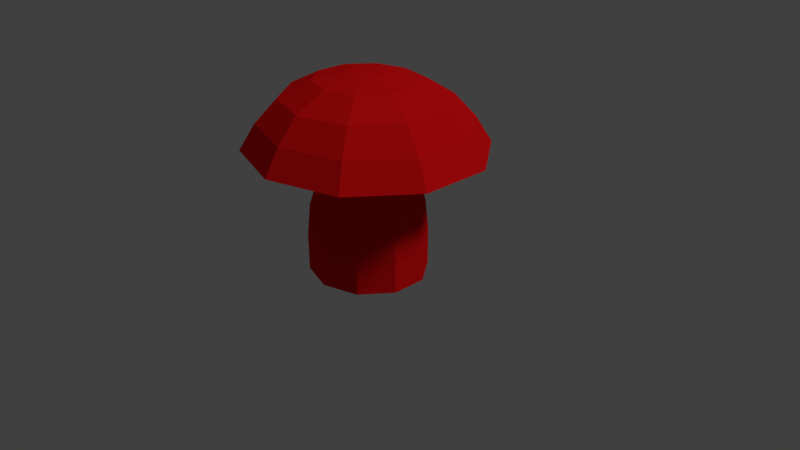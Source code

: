 # Source: RV_JAOP_12.blend  (saved by Blender 2.79.0; exported with 4.5.12 LTS)
import bpy
from mathutils import Matrix  # noqa: F401  (used for matrix-valued properties, if any)

bpy.ops.wm.read_factory_settings(use_empty=True)
scene = bpy.context.scene
scene.name = 'Scene'

# ---- collections
col_collection_1 = bpy.data.collections.new('Collection 1'); scene.collection.children.link(col_collection_1)

# ---- materials (node trees are filled in below, after node groups)
mat_material_001 = bpy.data.materials.new('Material.001')
mat_material_001.alpha_threshold = 0.0
mat_material_001.use_transparent_shadow = False
mat_material_001.diffuse_color = (0.8, 0.006263, 0.007711, 1.0)
mat_material_001.roughness = 0.5

# ---- material node trees

# ---- world
world_world = bpy.data.worlds.new('World'); scene.world = world_world
world_world.color = (0.05088, 0.05088, 0.05088)
world_world.use_sun_shadow = False
world_world.sun_shadow_jitter_overblur = 0.0
world_world.cycles.sampling_method = 'MANUAL'

# ---- cameras
cam_camera = bpy.data.cameras.new('Camera')
cam_camera.clip_end = 100.0
cam_camera.lens = 35.0
cam_camera.sensor_width = 32.0
cam_camera.sensor_height = 18.0
cam_camera.ortho_scale = 7.314
cam_camera.dof.focus_distance = 0.0
cam_camera.dof.aperture_fstop = 128.0

# ---- lights
light_lamp = bpy.data.lights.new('Lamp', 'SUN')
light_lamp.transmission_factor = 0.0
light_lamp.cutoff_distance = 30.0
light_lamp.angle = 0.1993
light_lamp.energy = 1.0
light_lamp.shadow_buffer_clip_start = 1.001
light_lamp.shadow_soft_size = 0.1
light_lamp.shadow_cascade_max_distance = 1000.0

# ---- meshes
me_cylinder_001 = bpy.data.meshes.new('Cylinder.001')
me_cylinder_001.from_pydata([(0.5506, 1.666, 3.21), (-0.006511, 2.06, 3.21), (-0.006511, 2.173, -0.7115), (-0.006511, 2.173, 1.462), (0.5813, 1.758, -0.7115), (0.5813, 1.758, 1.462), (0.9445, 0.6716, -0.7115), (0.9445, 0.6716, 1.462), (0.9445, -0.6716, -0.7115), (0.9445, -0.6716, 1.462), (0.5813, -1.758, -0.7115), (0.5813, -1.758, 1.462), (-0.006511, -2.173, -0.7115), (-0.006511, -2.173, 1.462), (-0.5943, -1.758, -0.7115), (-0.5943, -1.758, 1.462), (-0.9576, -0.6716, -0.7115), (-0.9576, -0.6716, 1.462), (-0.9576, 0.6716, -0.7115), (-0.9576, 0.6716, 1.462), (-0.5943, 1.758, -0.7115), (-0.5943, 1.758, 1.462), (0.8949, 0.6365, 3.21), (0.8949, -0.6366, 3.21), (0.5506, -1.666, 3.21), (-0.006511, -2.06, 3.21), (-0.5636, -1.666, 3.21), (-0.908, -0.6366, 3.21), (-0.908, 0.6365, 3.21), (-0.5636, 1.666, 3.21), (0.4442, 1.348, 5.117), (-0.006511, 1.666, 5.117), (0.7227, 0.5149, 5.117), (0.7227, -0.5149, 5.117), (0.4442, -1.348, 5.117), (-0.006511, -1.666, 5.117), (-0.4572, -1.348, 5.117), (-0.7357, -0.5149, 5.117), (-0.7357, 0.5149, 5.117), (-0.4572, 1.348, 5.117), (0.8657, 2.609, 5.626), (-0.006511, 3.225, 5.626), (1.405, 0.9966, 5.626), (1.405, -0.9966, 5.626), (0.8657, -2.609, 5.626), (-0.006511, -3.225, 5.626), (-0.8788, -2.609, 5.626), (-1.418, -0.9966, 5.626), (-1.418, 0.9966, 5.626), (-0.8788, 2.609, 5.626), (1.17, 3.519, 6.484), (-0.006511, 4.35, 6.484), (1.897, 1.344, 6.484), (1.897, -1.344, 6.484), (1.17, -3.519, 6.484), (-0.006511, -4.35, 6.484), (-1.183, -3.519, 6.484), (-1.91, -1.344, 6.484), (-1.91, 1.344, 6.484), (-1.183, 3.519, 6.484), (1.015, 3.055, 7.914), (-0.006511, 3.776, 7.914), (1.646, 1.167, 7.914), (1.646, -1.167, 7.914), (1.015, -3.055, 7.914), (-0.006511, -3.776, 7.914), (-1.028, -3.055, 7.914), (-1.659, -1.167, 7.914), (-1.659, 1.167, 7.914), (-1.028, 3.055, 7.914), (0.8037, 2.424, 9.218), (-0.006511, 2.996, 9.218), (1.304, 0.9257, 9.218), (1.304, -0.9257, 9.218), (0.8037, -2.424, 9.218), (-0.006511, -2.996, 9.218), (-0.8167, -2.424, 9.218), (-1.318, -0.9257, 9.218), (-1.318, 0.9257, 9.218), (-0.8167, 2.424, 9.218), (0.4904, 1.486, 10.14), (-0.006511, 1.837, 10.14), (0.7974, 0.5677, 10.14), (0.7974, -0.5677, 10.14), (0.4904, -1.486, 10.14), (-0.006511, -1.837, 10.14), (-0.5034, -1.486, 10.14), (-0.8105, -0.5677, 10.14), (-0.8105, 0.5677, 10.14), (-0.5034, 1.486, 10.14), (0.1771, 0.5492, 10.49), (-0.006511, 0.6789, 10.49), (0.2906, 0.2098, 10.49), (0.2906, -0.2098, 10.49), (0.1771, -0.5492, 10.49), (-0.006511, -0.6789, 10.49), (-0.1901, -0.5492, 10.49), (-0.3036, -0.2098, 10.49), (-0.3036, 0.2098, 10.49), (-0.1901, 0.5492, 10.49), (0.02746, 0.1016, 10.52), (-0.006511, 0.1256, 10.52), (0.04846, 0.03881, 10.52), (0.04846, -0.03883, 10.52), (0.02746, -0.1016, 10.52), (-0.006511, -0.1256, 10.52), (-0.04049, -0.1016, 10.52), (-0.06148, -0.03883, 10.52), (-0.06148, 0.03881, 10.52), (-0.04049, 0.1016, 10.52)], [], [(23, 22, 32, 33), (3, 21, 29, 1), (2, 3, 5, 4), (25, 24, 34, 35), (7, 5, 0, 22), (4, 5, 7, 6), (29, 28, 38, 39), (11, 9, 23, 24), (6, 7, 9, 8), (28, 27, 37, 38), (15, 13, 25, 26), (8, 9, 11, 10), (26, 25, 35, 36), (19, 17, 27, 28), (10, 11, 13, 12), (1, 29, 39, 31), (9, 7, 22, 23), (12, 13, 15, 14), (24, 23, 33, 34), (13, 11, 24, 25), (14, 15, 17, 16), (37, 36, 46, 47), (17, 15, 26, 27), (16, 17, 19, 18), (21, 19, 28, 29), (22, 0, 30, 32), (18, 19, 21, 20), (0, 1, 31, 30), (5, 3, 1, 0), (20, 21, 3, 2), (27, 26, 36, 37), (41, 49, 59, 51), (31, 39, 49, 41), (33, 32, 42, 43), (36, 35, 45, 46), (39, 38, 48, 49), (32, 30, 40, 42), (35, 34, 44, 45), (38, 37, 47, 48), (30, 31, 41, 40), (34, 33, 43, 44), (53, 52, 62, 63), (43, 42, 52, 53), (46, 45, 55, 56), (49, 48, 58, 59), (42, 40, 50, 52), (45, 44, 54, 55), (48, 47, 57, 58), (40, 41, 51, 50), (44, 43, 53, 54), (47, 46, 56, 57), (66, 65, 75, 76), (56, 55, 65, 66), (59, 58, 68, 69), (52, 50, 60, 62), (55, 54, 64, 65), (58, 57, 67, 68), (50, 51, 61, 60), (54, 53, 63, 64), (57, 56, 66, 67), (51, 59, 69, 61), (79, 78, 88, 89), (69, 68, 78, 79), (62, 60, 70, 72), (65, 64, 74, 75), (68, 67, 77, 78), (60, 61, 71, 70), (64, 63, 73, 74), (67, 66, 76, 77), (61, 69, 79, 71), (63, 62, 72, 73), (85, 84, 94, 95), (72, 70, 80, 82), (75, 74, 84, 85), (78, 77, 87, 88), (70, 71, 81, 80), (74, 73, 83, 84), (77, 76, 86, 87), (71, 79, 89, 81), (73, 72, 82, 83), (76, 75, 85, 86), (98, 97, 107, 108), (88, 87, 97, 98), (80, 81, 91, 90), (84, 83, 93, 94), (87, 86, 96, 97), (81, 89, 99, 91), (83, 82, 92, 93), (86, 85, 95, 96), (89, 88, 98, 99), (82, 80, 90, 92), (100, 101, 109, 108, 107, 106, 105, 104, 103, 102), (90, 91, 101, 100), (94, 93, 103, 104), (97, 96, 106, 107), (91, 99, 109, 101), (93, 92, 102, 103), (96, 95, 105, 106), (99, 98, 108, 109), (92, 90, 100, 102), (95, 94, 104, 105)])
_uv = me_cylinder_001.uv_layers.new(name='UVMap')
_uv.uv.foreach_set('vector', [0.122, 0.6312, 0.1858, 0.6233, 0.196, 0.7214, 0.1416, 0.73, 0.271, 0.531, 0.3065, 0.5322, 0.3034, 0.6168, 0.2709, 0.6142, 0.2722, 0.4203, 0.271, 0.531, 0.2355, 0.532, 0.2339, 0.4203, 0.03085, 0.6455, 0.06642, 0.6387, 0.09492, 0.7374, 0.0659, 0.7442, 0.1784, 0.5357, 0.2355, 0.532, 0.2384, 0.6168, 0.1858, 0.6233, 0.2339, 0.4203, 0.2355, 0.532, 0.1784, 0.5357, 0.1724, 0.4223, 0.3034, 0.6168, 0.3558, 0.6232, 0.3459, 0.7212, 0.2998, 0.7145, 0.05068, 0.5486, 0.1101, 0.542, 0.122, 0.6312, 0.06642, 0.6387, 0.1724, 0.4223, 0.1784, 0.5357, 0.1101, 0.542, 0.1002, 0.4274, 0.3558, 0.6232, 0.419, 0.6314, 0.3999, 0.7288, 0.3459, 0.7212, 0.4897, 0.5498, 0.5269, 0.5549, 0.5091, 0.6456, 0.474, 0.6388, 0.1002, 0.4274, 0.1101, 0.542, 0.05068, 0.5486, 0.0387, 0.4333, 0.474, 0.6388, 0.5091, 0.6456, 0.4745, 0.7428, 0.4459, 0.7361, 0.3634, 0.5363, 0.4311, 0.543, 0.419, 0.6314, 0.3558, 0.6232, 0.0387, 0.4333, 0.05068, 0.5486, 0.01288, 0.5537, 0.0001248, 0.4374, 0.2709, 0.6142, 0.3034, 0.6168, 0.2998, 0.7145, 0.271, 0.7117, 0.1101, 0.542, 0.1784, 0.5357, 0.1858, 0.6233, 0.122, 0.6312, 0.5397, 0.4414, 0.5269, 0.5549, 0.4897, 0.5498, 0.5022, 0.4372, 0.06642, 0.6387, 0.122, 0.6312, 0.1416, 0.73, 0.09492, 0.7374, 0.01288, 0.5537, 0.05068, 0.5486, 0.06642, 0.6387, 0.03085, 0.6455, 0.5022, 0.4372, 0.4897, 0.5498, 0.4311, 0.543, 0.4419, 0.4308, 0.2121, 0.8372, 0.1723, 0.8503, 0.1075, 0.8273, 0.1866, 0.7958, 0.4311, 0.543, 0.4897, 0.5498, 0.474, 0.6388, 0.419, 0.6314, 0.4419, 0.4308, 0.4311, 0.543, 0.3634, 0.5363, 0.3709, 0.4246, 0.3065, 0.5322, 0.3634, 0.5363, 0.3558, 0.6232, 0.3034, 0.6168, 0.1858, 0.6233, 0.2384, 0.6168, 0.2421, 0.7145, 0.196, 0.7214, 0.3709, 0.4246, 0.3634, 0.5363, 0.3065, 0.5322, 0.3102, 0.4213, 0.2384, 0.6168, 0.2709, 0.6142, 0.271, 0.7117, 0.2421, 0.7145, 0.2355, 0.532, 0.271, 0.531, 0.2709, 0.6142, 0.2384, 0.6168, 0.3102, 0.4213, 0.3065, 0.5322, 0.271, 0.531, 0.2722, 0.4203, 0.419, 0.6314, 0.474, 0.6388, 0.4459, 0.7361, 0.3999, 0.7288, 0.3955, 0.8722, 0.3653, 0.8276, 0.4297, 0.7984, 0.4729, 0.8721, 0.3159, 0.8724, 0.3007, 0.851, 0.3653, 0.8276, 0.3955, 0.8722, 0.2116, 0.9063, 0.2609, 0.9071, 0.2864, 0.9485, 0.1867, 0.9472, 0.1723, 0.8503, 0.157, 0.8719, 0.07752, 0.8721, 0.1075, 0.8273, 0.3007, 0.851, 0.2614, 0.838, 0.2863, 0.7971, 0.3653, 0.8276, 0.2609, 0.9071, 0.3006, 0.894, 0.3655, 0.917, 0.2864, 0.9485, 0.157, 0.8719, 0.1723, 0.8933, 0.1077, 0.9167, 0.07752, 0.8721, 0.2614, 0.838, 0.2121, 0.8372, 0.1866, 0.7958, 0.2863, 0.7971, 0.3006, 0.894, 0.3159, 0.8724, 0.3955, 0.8722, 0.3655, 0.917, 0.1723, 0.8933, 0.2116, 0.9063, 0.1867, 0.9472, 0.1077, 0.9167, 0.1821, 0.0001248, 0.3788, 0.0001251, 0.3384, 0.09325, 0.2194, 0.08884, 0.1867, 0.9472, 0.2864, 0.9485, 0.3117, 0.9999, 0.1624, 0.9999, 0.1075, 0.8273, 0.07752, 0.8721, 0.0001248, 0.8722, 0.04308, 0.7985, 0.3653, 0.8276, 0.2863, 0.7971, 0.3106, 0.7444, 0.4297, 0.7984, 0.2864, 0.9485, 0.3655, 0.917, 0.4299, 0.9458, 0.3117, 0.9999, 0.07752, 0.8721, 0.1077, 0.9167, 0.04324, 0.9459, 0.0001248, 0.8722, 0.2863, 0.7971, 0.1866, 0.7958, 0.1613, 0.7444, 0.3106, 0.7444, 0.3655, 0.917, 0.3955, 0.8722, 0.4729, 0.8721, 0.4299, 0.9458, 0.1077, 0.9167, 0.1867, 0.9472, 0.1624, 0.9999, 0.04324, 0.9459, 0.1866, 0.7958, 0.1075, 0.8273, 0.04308, 0.7985, 0.1613, 0.7444, 0.1269, 0.2688, 0.1005, 0.2054, 0.1707, 0.2069, 0.1888, 0.2408, 0.03404, 0.3099, 0.0001248, 0.2026, 0.1005, 0.2054, 0.1269, 0.2688, 0.513, 0.3216, 0.3714, 0.4201, 0.3341, 0.3314, 0.4237, 0.2766, 0.3788, 0.0001251, 0.5194, 0.1103, 0.4265, 0.1514, 0.3384, 0.09325, 0.0001248, 0.2026, 0.04053, 0.0986, 0.1298, 0.1436, 0.1005, 0.2054, 0.3714, 0.4201, 0.1747, 0.4201, 0.215, 0.327, 0.3341, 0.3314, 0.5194, 0.1103, 0.5534, 0.2176, 0.453, 0.2149, 0.4265, 0.1514, 0.04053, 0.0986, 0.1821, 0.0001248, 0.2194, 0.08884, 0.1298, 0.1436, 0.1747, 0.4201, 0.03404, 0.3099, 0.1269, 0.2688, 0.215, 0.327, 0.5534, 0.2176, 0.513, 0.3216, 0.4237, 0.2766, 0.453, 0.2149, 0.3633, 0.2465, 0.3095, 0.2729, 0.2928, 0.2379, 0.3211, 0.2278, 0.4237, 0.2766, 0.3341, 0.3314, 0.3095, 0.2729, 0.3633, 0.2465, 0.3384, 0.09325, 0.4265, 0.1514, 0.3647, 0.1794, 0.3125, 0.1515, 0.1005, 0.2054, 0.1298, 0.1436, 0.1902, 0.1737, 0.1707, 0.2069, 0.3341, 0.3314, 0.215, 0.327, 0.2409, 0.2687, 0.3095, 0.2729, 0.4265, 0.1514, 0.453, 0.2149, 0.3828, 0.2134, 0.3647, 0.1794, 0.1298, 0.1436, 0.2194, 0.08884, 0.244, 0.1473, 0.1902, 0.1737, 0.215, 0.327, 0.1269, 0.2688, 0.1888, 0.2408, 0.2409, 0.2687, 0.453, 0.2149, 0.4237, 0.2766, 0.3633, 0.2465, 0.3828, 0.2134, 0.2194, 0.08884, 0.3384, 0.09325, 0.3125, 0.1515, 0.244, 0.1473, 0.2214, 0.2079, 0.2324, 0.1924, 0.2612, 0.2038, 0.2571, 0.2091, 0.3125, 0.1515, 0.3647, 0.1794, 0.3221, 0.1962, 0.2951, 0.185, 0.1707, 0.2069, 0.1902, 0.1737, 0.2324, 0.1924, 0.2214, 0.2079, 0.3095, 0.2729, 0.2409, 0.2687, 0.2584, 0.2352, 0.2928, 0.2379, 0.3647, 0.1794, 0.3828, 0.2134, 0.3321, 0.2123, 0.3221, 0.1962, 0.1902, 0.1737, 0.244, 0.1473, 0.2606, 0.1824, 0.2324, 0.1924, 0.2409, 0.2687, 0.1888, 0.2408, 0.2314, 0.224, 0.2584, 0.2352, 0.3828, 0.2134, 0.3633, 0.2465, 0.3211, 0.2278, 0.3321, 0.2123, 0.244, 0.1473, 0.3125, 0.1515, 0.2951, 0.185, 0.2606, 0.1824, 0.1888, 0.2408, 0.1707, 0.2069, 0.2214, 0.2079, 0.2314, 0.224, 0.2822, 0.2192, 0.2702, 0.2183, 0.2755, 0.2116, 0.2777, 0.2118, 0.2928, 0.2379, 0.2584, 0.2352, 0.2702, 0.2183, 0.2822, 0.2192, 0.3221, 0.1962, 0.3321, 0.2123, 0.2963, 0.2112, 0.2928, 0.2056, 0.2324, 0.1924, 0.2606, 0.1824, 0.2712, 0.201, 0.2612, 0.2038, 0.2584, 0.2352, 0.2314, 0.224, 0.2607, 0.2146, 0.2702, 0.2183, 0.3321, 0.2123, 0.3211, 0.2278, 0.2923, 0.2164, 0.2963, 0.2112, 0.2606, 0.1824, 0.2951, 0.185, 0.2833, 0.2019, 0.2712, 0.201, 0.2314, 0.224, 0.2214, 0.2079, 0.2571, 0.2091, 0.2607, 0.2146, 0.3211, 0.2278, 0.2928, 0.2379, 0.2822, 0.2192, 0.2923, 0.2164, 0.2951, 0.185, 0.3221, 0.1962, 0.2928, 0.2056, 0.2833, 0.2019, 0.2797, 0.2093, 0.2804, 0.2103, 0.2796, 0.2113, 0.2777, 0.2118, 0.2755, 0.2116, 0.2737, 0.2109, 0.2731, 0.2099, 0.2739, 0.2089, 0.2757, 0.2084, 0.278, 0.2086, 0.2928, 0.2056, 0.2963, 0.2112, 0.2804, 0.2103, 0.2797, 0.2093, 0.2612, 0.2038, 0.2712, 0.201, 0.2757, 0.2084, 0.2739, 0.2089, 0.2702, 0.2183, 0.2607, 0.2146, 0.2737, 0.2109, 0.2755, 0.2116, 0.2963, 0.2112, 0.2923, 0.2164, 0.2796, 0.2113, 0.2804, 0.2103, 0.2712, 0.201, 0.2833, 0.2019, 0.278, 0.2086, 0.2757, 0.2084, 0.2607, 0.2146, 0.2571, 0.2091, 0.2731, 0.2099, 0.2737, 0.2109, 0.2923, 0.2164, 0.2822, 0.2192, 0.2777, 0.2118, 0.2796, 0.2113, 0.2833, 0.2019, 0.2928, 0.2056, 0.2797, 0.2093, 0.278, 0.2086, 0.2571, 0.2091, 0.2612, 0.2038, 0.2739, 0.2089, 0.2731, 0.2099])
_ca = me_cylinder_001.color_attributes.new('Col', 'BYTE_COLOR', 'CORNER')
_ca.data.foreach_set('color', [1.0, 1.0, 1.0, 1.0, 1.0, 1.0, 1.0, 1.0, 1.0, 1.0, 1.0, 1.0, 1.0, 1.0, 1.0, 1.0, 1.0, 1.0, 1.0, 1.0, 1.0, 1.0, 1.0, 1.0, 1.0, 1.0, 1.0, 1.0, 1.0, 1.0, 1.0, 1.0, 1.0, 1.0, 1.0, 1.0, 1.0, 1.0, 1.0, 1.0, 1.0, 1.0, 1.0, 1.0, 1.0, 1.0, 1.0, 1.0, 1.0, 1.0, 1.0, 1.0, 1.0, 1.0, 1.0, 1.0, 1.0, 1.0, 1.0, 1.0, 1.0, 1.0, 1.0, 1.0, 1.0, 1.0, 1.0, 1.0, 1.0, 1.0, 1.0, 1.0, 1.0, 1.0, 1.0, 1.0, 1.0, 1.0, 1.0, 1.0, 1.0, 1.0, 1.0, 1.0, 1.0, 1.0, 1.0, 1.0, 1.0, 1.0, 1.0, 1.0, 1.0, 1.0, 1.0, 1.0, 1.0, 1.0, 1.0, 1.0, 1.0, 1.0, 1.0, 1.0, 1.0, 1.0, 1.0, 1.0, 1.0, 1.0, 1.0, 1.0, 1.0, 1.0, 1.0, 1.0, 1.0, 1.0, 1.0, 1.0, 1.0, 1.0, 1.0, 1.0, 1.0, 1.0, 1.0, 1.0, 1.0, 1.0, 1.0, 1.0, 1.0, 1.0, 1.0, 1.0, 1.0, 1.0, 1.0, 1.0, 1.0, 1.0, 1.0, 1.0, 1.0, 1.0, 1.0, 1.0, 1.0, 1.0, 1.0, 1.0, 1.0, 1.0, 1.0, 1.0, 1.0, 1.0, 1.0, 1.0, 1.0, 1.0, 1.0, 1.0, 1.0, 1.0, 1.0, 1.0, 1.0, 1.0, 1.0, 1.0, 1.0, 1.0, 1.0, 1.0, 1.0, 1.0, 1.0, 1.0, 1.0, 1.0, 1.0, 1.0, 1.0, 1.0, 1.0, 1.0, 1.0, 1.0, 1.0, 1.0, 1.0, 1.0, 1.0, 1.0, 1.0, 1.0, 1.0, 1.0, 1.0, 1.0, 1.0, 1.0, 1.0, 1.0, 1.0, 1.0, 1.0, 1.0, 1.0, 1.0, 1.0, 1.0, 1.0, 1.0, 1.0, 1.0, 1.0, 1.0, 1.0, 1.0, 1.0, 1.0, 1.0, 1.0, 1.0, 1.0, 1.0, 1.0, 1.0, 1.0, 1.0, 1.0, 1.0, 1.0, 1.0, 1.0, 1.0, 1.0, 1.0, 1.0, 1.0, 1.0, 1.0, 1.0, 1.0, 1.0, 1.0, 1.0, 1.0, 1.0, 1.0, 1.0, 1.0, 1.0, 1.0, 1.0, 1.0, 1.0, 1.0, 1.0, 1.0, 1.0, 1.0, 1.0, 1.0, 1.0, 1.0, 1.0, 1.0, 1.0, 1.0, 1.0, 1.0, 1.0, 1.0, 1.0, 1.0, 1.0, 1.0, 1.0, 1.0, 1.0, 1.0, 1.0, 1.0, 1.0, 1.0, 1.0, 1.0, 1.0, 1.0, 1.0, 1.0, 1.0, 1.0, 1.0, 1.0, 1.0, 1.0, 1.0, 1.0, 1.0, 1.0, 1.0, 1.0, 1.0, 1.0, 1.0, 1.0, 1.0, 1.0, 1.0, 1.0, 1.0, 1.0, 1.0, 1.0, 1.0, 1.0, 1.0, 1.0, 1.0, 1.0, 1.0, 1.0, 1.0, 1.0, 1.0, 1.0, 1.0, 1.0, 1.0, 1.0, 1.0, 1.0, 1.0, 1.0, 1.0, 1.0, 1.0, 1.0, 1.0, 1.0, 1.0, 1.0, 1.0, 1.0, 1.0, 1.0, 1.0, 1.0, 1.0, 1.0, 1.0, 1.0, 1.0, 1.0, 1.0, 1.0, 1.0, 1.0, 1.0, 1.0, 1.0, 1.0, 1.0, 1.0, 1.0, 1.0, 1.0, 1.0, 1.0, 1.0, 1.0, 1.0, 1.0, 1.0, 1.0, 1.0, 1.0, 1.0, 1.0, 1.0, 1.0, 1.0, 1.0, 1.0, 1.0, 1.0, 1.0, 1.0, 1.0, 1.0, 1.0, 1.0, 1.0, 1.0, 1.0, 1.0, 1.0, 1.0, 1.0, 1.0, 1.0, 1.0, 1.0, 1.0, 1.0, 1.0, 1.0, 1.0, 1.0, 1.0, 1.0, 1.0, 1.0, 1.0, 1.0, 1.0, 1.0, 1.0, 1.0, 1.0, 1.0, 1.0, 1.0, 1.0, 1.0, 1.0, 1.0, 1.0, 1.0, 1.0, 1.0, 1.0, 1.0, 1.0, 1.0, 1.0, 1.0, 1.0, 1.0, 1.0, 1.0, 1.0, 1.0, 1.0, 1.0, 1.0, 1.0, 1.0, 1.0, 1.0, 1.0, 1.0, 1.0, 1.0, 1.0, 1.0, 1.0, 1.0, 1.0, 1.0, 1.0, 1.0, 1.0, 1.0, 1.0, 1.0, 1.0, 1.0, 1.0, 1.0, 1.0, 1.0, 1.0, 1.0, 1.0, 1.0, 1.0, 1.0, 1.0, 1.0, 1.0, 1.0, 1.0, 1.0, 1.0, 1.0, 1.0, 1.0, 1.0, 1.0, 1.0, 1.0, 1.0, 1.0, 1.0, 1.0, 1.0, 1.0, 1.0, 1.0, 1.0, 1.0, 1.0, 1.0, 1.0, 1.0, 1.0, 1.0, 1.0, 1.0, 1.0, 1.0, 1.0, 1.0, 1.0, 1.0, 1.0, 1.0, 1.0, 1.0, 1.0, 1.0, 1.0, 1.0, 1.0, 1.0, 1.0, 1.0, 1.0, 1.0, 1.0, 1.0, 1.0, 1.0, 1.0, 1.0, 1.0, 1.0, 1.0, 1.0, 1.0, 1.0, 1.0, 1.0, 1.0, 1.0, 1.0, 1.0, 1.0, 1.0, 1.0, 1.0, 1.0, 1.0, 1.0, 1.0, 1.0, 1.0, 1.0, 1.0, 1.0, 1.0, 1.0, 1.0, 1.0, 1.0, 1.0, 1.0, 1.0, 1.0, 1.0, 1.0, 1.0, 1.0, 1.0, 1.0, 1.0, 1.0, 1.0, 1.0, 1.0, 1.0, 1.0, 1.0, 1.0, 1.0, 1.0, 1.0, 1.0, 1.0, 1.0, 1.0, 1.0, 1.0, 1.0, 1.0, 1.0, 1.0, 1.0, 1.0, 1.0, 1.0, 1.0, 1.0, 1.0, 1.0, 1.0, 1.0, 1.0, 1.0, 1.0, 1.0, 1.0, 1.0, 1.0, 1.0, 1.0, 1.0, 1.0, 1.0, 1.0, 1.0, 1.0, 1.0, 1.0, 1.0, 1.0, 1.0, 1.0, 1.0, 1.0, 1.0, 1.0, 1.0, 1.0, 1.0, 1.0, 1.0, 1.0, 1.0, 1.0, 1.0, 1.0, 1.0, 1.0, 1.0, 1.0, 1.0, 1.0, 1.0, 1.0, 1.0, 1.0, 1.0, 1.0, 1.0, 1.0, 1.0, 1.0, 1.0, 1.0, 1.0, 1.0, 1.0, 1.0, 1.0, 1.0, 1.0, 1.0, 1.0, 1.0, 1.0, 1.0, 1.0, 1.0, 1.0, 1.0, 1.0, 1.0, 1.0, 1.0, 1.0, 1.0, 1.0, 1.0, 1.0, 1.0, 1.0, 1.0, 1.0, 1.0, 1.0, 1.0, 1.0, 1.0, 1.0, 1.0, 1.0, 1.0, 1.0, 1.0, 1.0, 1.0, 1.0, 1.0, 1.0, 1.0, 1.0, 1.0, 1.0, 1.0, 1.0, 1.0, 1.0, 1.0, 1.0, 1.0, 1.0, 1.0, 1.0, 1.0, 1.0, 1.0, 1.0, 1.0, 1.0, 1.0, 1.0, 1.0, 1.0, 1.0, 1.0, 1.0, 1.0, 1.0, 1.0, 1.0, 1.0, 1.0, 1.0, 1.0, 1.0, 1.0, 1.0, 1.0, 1.0, 1.0, 1.0, 1.0, 1.0, 1.0, 1.0, 1.0, 1.0, 1.0, 1.0, 1.0, 1.0, 1.0, 1.0, 1.0, 1.0, 1.0, 1.0, 1.0, 1.0, 1.0, 1.0, 1.0, 1.0, 1.0, 1.0, 1.0, 1.0, 1.0, 1.0, 1.0, 1.0, 1.0, 1.0, 1.0, 1.0, 1.0, 1.0, 1.0, 1.0, 1.0, 1.0, 1.0, 1.0, 1.0, 1.0, 1.0, 1.0, 1.0, 1.0, 1.0, 1.0, 1.0, 1.0, 1.0, 1.0, 1.0, 1.0, 1.0, 1.0, 1.0, 1.0, 1.0, 1.0, 1.0, 1.0, 1.0, 1.0, 1.0, 1.0, 1.0, 1.0, 1.0, 1.0, 1.0, 1.0, 1.0, 1.0, 1.0, 1.0, 1.0, 1.0, 1.0, 1.0, 1.0, 1.0, 1.0, 1.0, 1.0, 1.0, 1.0, 1.0, 1.0, 1.0, 1.0, 1.0, 1.0, 1.0, 1.0, 1.0, 1.0, 1.0, 1.0, 1.0, 1.0, 1.0, 1.0, 1.0, 1.0, 1.0, 1.0, 1.0, 1.0, 1.0, 1.0, 1.0, 1.0, 1.0, 1.0, 1.0, 1.0, 1.0, 1.0, 1.0, 1.0, 1.0, 1.0, 1.0, 1.0, 1.0, 1.0, 1.0, 1.0, 1.0, 1.0, 1.0, 1.0, 1.0, 1.0, 1.0, 1.0, 1.0, 1.0, 1.0, 1.0, 1.0, 1.0, 1.0, 1.0, 1.0, 1.0, 1.0, 1.0, 1.0, 1.0, 1.0, 1.0, 1.0, 1.0, 1.0, 1.0, 1.0, 1.0, 1.0, 1.0, 1.0, 1.0, 1.0, 1.0, 1.0, 1.0, 1.0, 1.0, 1.0, 1.0, 1.0, 1.0, 1.0, 1.0, 1.0, 1.0, 1.0, 1.0, 1.0, 1.0, 1.0, 1.0, 1.0, 1.0, 1.0, 1.0, 1.0, 1.0, 1.0, 1.0, 1.0, 1.0, 1.0, 1.0, 1.0, 1.0, 1.0, 1.0, 1.0, 1.0, 1.0, 1.0, 1.0, 1.0, 1.0, 1.0, 1.0, 1.0, 1.0, 1.0, 1.0, 1.0, 1.0, 1.0, 1.0, 1.0, 1.0, 1.0, 1.0, 1.0, 1.0, 1.0, 1.0, 1.0, 1.0, 1.0, 1.0, 1.0, 1.0, 1.0, 1.0, 1.0, 1.0, 1.0, 1.0, 1.0, 1.0, 1.0, 1.0, 1.0, 1.0, 1.0, 1.0, 1.0, 1.0, 1.0, 1.0, 1.0, 1.0, 1.0, 1.0, 1.0, 1.0, 1.0, 1.0, 1.0, 1.0, 1.0, 1.0, 1.0, 1.0, 1.0, 1.0, 1.0, 1.0, 1.0, 1.0, 1.0, 1.0, 1.0, 1.0, 1.0, 1.0, 1.0, 1.0, 1.0, 1.0, 1.0, 1.0, 1.0, 1.0, 1.0, 1.0, 1.0, 1.0, 1.0, 1.0, 1.0, 1.0, 1.0, 1.0, 1.0, 1.0, 1.0, 1.0, 1.0, 1.0, 1.0, 1.0, 1.0, 1.0, 1.0, 1.0, 1.0, 1.0, 1.0, 1.0, 1.0, 1.0, 1.0, 1.0, 1.0, 1.0, 1.0, 1.0, 1.0, 1.0, 1.0, 1.0, 1.0, 1.0, 1.0, 1.0, 1.0, 1.0, 1.0, 1.0, 1.0, 1.0, 1.0, 1.0, 1.0, 1.0, 1.0, 1.0, 1.0, 1.0, 1.0, 1.0, 1.0, 1.0, 1.0, 1.0, 1.0, 1.0, 1.0, 1.0, 1.0, 1.0, 1.0, 1.0, 1.0, 1.0, 1.0, 1.0, 1.0, 1.0, 1.0, 1.0, 1.0, 1.0, 1.0, 1.0, 1.0, 1.0, 1.0, 1.0, 1.0, 1.0, 1.0, 1.0, 1.0, 1.0, 1.0, 1.0, 1.0, 1.0, 1.0, 1.0, 1.0, 1.0, 1.0, 1.0, 1.0, 1.0, 1.0, 1.0, 1.0, 1.0, 1.0, 1.0, 1.0, 1.0, 1.0, 1.0, 1.0, 1.0, 1.0, 1.0, 1.0, 1.0, 1.0, 1.0, 1.0, 1.0, 1.0, 1.0, 1.0, 1.0, 1.0, 1.0, 1.0, 1.0, 1.0, 1.0, 1.0, 1.0, 1.0, 1.0, 1.0, 1.0, 1.0, 1.0, 1.0, 1.0, 1.0, 1.0, 1.0, 1.0, 1.0, 1.0, 1.0, 1.0, 1.0, 1.0, 1.0, 1.0, 1.0, 1.0, 1.0, 1.0, 1.0, 1.0, 1.0, 1.0, 1.0, 1.0, 1.0, 1.0, 1.0, 1.0, 1.0, 1.0, 1.0, 1.0, 1.0, 1.0, 1.0, 1.0, 1.0, 1.0, 1.0, 1.0, 1.0, 1.0, 1.0, 1.0, 1.0, 1.0, 1.0, 1.0, 1.0, 1.0, 1.0, 1.0, 1.0, 1.0, 1.0, 1.0, 1.0, 1.0, 1.0, 1.0, 1.0, 1.0, 1.0, 1.0, 1.0, 1.0, 1.0, 1.0, 1.0, 1.0, 1.0, 1.0, 1.0, 1.0, 1.0, 1.0, 1.0, 1.0, 1.0, 1.0, 1.0, 1.0, 1.0, 1.0, 1.0, 1.0, 1.0, 1.0, 1.0, 1.0, 1.0, 1.0, 1.0, 1.0, 1.0, 1.0, 1.0, 1.0, 1.0, 1.0, 1.0, 1.0, 1.0, 1.0, 1.0, 1.0, 1.0, 1.0, 1.0, 1.0, 1.0, 1.0, 1.0, 1.0, 1.0, 1.0, 1.0, 1.0, 1.0, 1.0, 1.0, 1.0, 1.0, 1.0, 1.0, 1.0, 1.0, 1.0, 1.0, 1.0, 1.0, 1.0, 1.0, 1.0, 1.0, 1.0, 1.0, 1.0, 1.0, 1.0, 1.0, 1.0, 1.0, 1.0, 1.0, 1.0, 1.0, 1.0, 1.0, 1.0, 1.0, 1.0, 1.0, 1.0, 1.0, 1.0, 1.0, 1.0, 1.0, 1.0, 1.0, 1.0, 1.0, 1.0, 1.0, 1.0, 1.0, 1.0, 1.0, 1.0, 1.0, 1.0, 1.0, 1.0, 1.0, 1.0, 1.0, 1.0, 1.0, 1.0, 1.0, 1.0, 1.0, 1.0, 1.0, 1.0, 1.0, 1.0, 1.0, 1.0, 1.0, 1.0, 1.0, 1.0, 1.0, 1.0, 1.0, 1.0, 1.0, 1.0, 1.0, 1.0, 1.0, 1.0, 1.0, 1.0, 1.0, 1.0, 1.0, 1.0, 1.0, 1.0, 1.0, 1.0, 1.0, 1.0, 1.0, 1.0, 1.0, 1.0, 1.0, 1.0, 1.0, 1.0, 1.0, 1.0, 1.0, 1.0, 1.0, 1.0, 1.0, 1.0, 1.0, 1.0, 1.0, 1.0, 1.0, 1.0, 1.0, 1.0, 1.0, 1.0, 1.0, 1.0, 1.0, 1.0, 1.0, 1.0, 1.0, 1.0, 1.0, 1.0, 1.0, 1.0, 1.0, 1.0, 1.0, 1.0, 1.0, 1.0, 1.0, 1.0, 1.0, 1.0, 1.0, 1.0, 1.0, 1.0, 1.0, 1.0, 1.0, 1.0, 1.0, 1.0, 1.0, 1.0, 1.0, 1.0, 1.0, 1.0, 1.0, 1.0, 1.0, 1.0, 1.0, 1.0, 1.0, 1.0, 1.0, 1.0, 1.0, 1.0, 1.0, 1.0, 1.0, 1.0, 1.0, 1.0, 1.0, 1.0, 1.0, 1.0, 1.0, 1.0, 1.0, 1.0, 1.0, 1.0, 1.0, 1.0, 1.0, 1.0, 1.0, 1.0, 1.0, 1.0, 1.0, 1.0, 1.0, 1.0, 1.0, 1.0, 1.0, 1.0, 1.0, 1.0, 1.0, 1.0, 1.0, 1.0, 1.0, 1.0, 1.0, 1.0, 1.0, 1.0, 1.0, 1.0, 1.0, 1.0, 1.0, 1.0, 1.0, 1.0, 1.0, 1.0, 1.0, 1.0, 1.0, 1.0, 1.0, 1.0, 1.0, 1.0, 1.0, 1.0, 1.0, 1.0, 1.0, 1.0, 1.0, 1.0, 1.0, 1.0, 1.0, 1.0, 1.0, 1.0, 1.0, 1.0, 1.0, 1.0, 1.0, 1.0, 1.0, 1.0, 1.0, 1.0, 1.0, 1.0, 1.0, 1.0, 1.0, 1.0, 1.0, 1.0, 1.0, 1.0, 1.0, 1.0, 1.0, 1.0, 1.0, 1.0, 1.0, 1.0, 1.0, 1.0, 1.0, 1.0, 1.0, 1.0, 1.0, 1.0, 1.0, 1.0, 1.0, 1.0, 1.0, 1.0, 1.0, 1.0, 1.0, 1.0, 1.0, 1.0, 1.0, 1.0, 1.0, 1.0, 1.0, 1.0, 1.0, 1.0, 1.0, 1.0, 1.0, 1.0, 1.0, 1.0, 1.0, 1.0, 1.0, 1.0, 1.0, 1.0, 1.0, 1.0, 1.0, 1.0, 1.0, 1.0, 1.0, 1.0, 1.0, 1.0, 1.0, 1.0, 1.0, 1.0, 1.0, 1.0, 1.0, 1.0, 1.0, 1.0, 1.0, 1.0, 1.0, 1.0, 1.0])
me_cylinder_001.materials.append(mat_material_001)
me_cylinder_001.use_remesh_preserve_volume = False
me_cylinder_001.use_remesh_preserve_attributes = False
me_cylinder_001.use_mirror_vertex_groups = False
me_cylinder_001.update()

# ---- objects
ob_cylinder = bpy.data.objects.new('Cylinder', me_cylinder_001)
ob_lamp = bpy.data.objects.new('Lamp', light_lamp)
ob_camera = bpy.data.objects.new('Camera', cam_camera)

# ---- transforms, parenting, visibility, modifiers, constraints
ob_cylinder.location = (0.0, 0.0, 0.0)
ob_cylinder.scale = (0.7896, 0.3456, 0.2293)
ob_cylinder.lineart.crease_threshold = 0.0
ob_lamp.location = (4.076, 1.005, 5.904)
ob_lamp.rotation_euler = (0.6503, 0.05522, 1.866)
ob_lamp.lock_rotations_4d = False
ob_lamp.empty_display_type = 'ARROWS'
ob_lamp.color = (0.0, 0.0, 0.0, 0.0)
ob_lamp.lineart.crease_threshold = 0.0
ob_camera.location = (7.481, -6.508, 5.344)
ob_camera.rotation_euler = (1.109, 0.0, 0.8149)
ob_camera.lock_rotations_4d = False
ob_camera.empty_display_type = 'ARROWS'
ob_camera.color = (0.0, 0.0, 0.0, 0.0)
ob_camera.display_type = 'WIRE'
ob_camera.lineart.crease_threshold = 0.0

# ---- collection membership
col_collection_1.objects.link(ob_cylinder)
col_collection_1.objects.link(ob_lamp)
col_collection_1.objects.link(ob_camera)

# ---- scene / render settings (as saved in the file)
scene.camera = ob_camera
scene.frame_start = 1; scene.frame_end = 250; scene.frame_set(37)
scene.render.engine = 'BLENDER_EEVEE_NEXT'
scene.render.resolution_percentage = 50
scene.render.dither_intensity = 0.0
scene.cycles.use_denoising = False
scene.cycles.samples = 128
scene.cycles.sampling_pattern = 'TABULATED_SOBOL'
scene.cycles.use_adaptive_sampling = False
scene.cycles.use_light_tree = False
scene.cycles.blur_glossy = 0.0
scene.cycles.sample_clamp_indirect = 0.0
scene.view_settings.view_transform = 'Standard'
bpy.context.view_layer.update()
